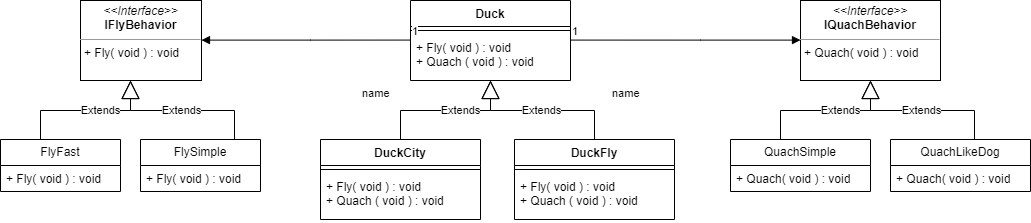

The diagram above was exported from draw.io. Its source (the exported page's mxGraphModel, read from the mxfile embedded in the PNG):
<mxGraphModel dx="1646" dy="432" grid="1" gridSize="10" guides="1" tooltips="1" connect="1" arrows="1" fold="1" page="1" pageScale="1" pageWidth="827" pageHeight="1169" math="0" shadow="0">
  <root>
    <mxCell id="0" />
    <mxCell id="1" parent="0" />
    <mxCell id="krgVmcUk4yz60PpFKloU-2" value="Duck" style="swimlane;fontStyle=1;align=center;verticalAlign=top;childLayout=stackLayout;horizontal=1;startSize=26;horizontalStack=0;resizeParent=1;resizeParentMax=0;resizeLast=0;collapsible=1;marginBottom=0;whiteSpace=wrap;html=1;" vertex="1" parent="1">
      <mxGeometry x="310" y="130" width="160" height="80" as="geometry" />
    </mxCell>
    <mxCell id="krgVmcUk4yz60PpFKloU-4" value="" style="line;strokeWidth=1;fillColor=none;align=left;verticalAlign=middle;spacingTop=-1;spacingLeft=3;spacingRight=3;rotatable=0;labelPosition=right;points=[];portConstraint=eastwest;strokeColor=inherit;" vertex="1" parent="krgVmcUk4yz60PpFKloU-2">
      <mxGeometry y="26" width="160" height="8" as="geometry" />
    </mxCell>
    <mxCell id="krgVmcUk4yz60PpFKloU-5" value="+ Fly( void ) : void&lt;br&gt;+ Quach ( void ) : void" style="text;strokeColor=none;fillColor=none;align=left;verticalAlign=top;spacingLeft=4;spacingRight=4;overflow=hidden;rotatable=0;points=[[0,0.5],[1,0.5]];portConstraint=eastwest;whiteSpace=wrap;html=1;" vertex="1" parent="krgVmcUk4yz60PpFKloU-2">
      <mxGeometry y="34" width="160" height="46" as="geometry" />
    </mxCell>
    <mxCell id="krgVmcUk4yz60PpFKloU-11" value="&lt;p style=&quot;margin:0px;margin-top:4px;text-align:center;&quot;&gt;&lt;i&gt;&amp;lt;&amp;lt;Interface&amp;gt;&amp;gt;&lt;/i&gt;&lt;br&gt;&lt;b&gt;IFlyBehavior&lt;/b&gt;&lt;/p&gt;&lt;hr size=&quot;1&quot;&gt;&lt;p style=&quot;margin:0px;margin-left:4px;&quot;&gt;+ Fly( void ) : void&lt;/p&gt;" style="verticalAlign=top;align=left;overflow=fill;fontSize=12;fontFamily=Helvetica;html=1;whiteSpace=wrap;" vertex="1" parent="1">
      <mxGeometry x="-20" y="130" width="121" height="80" as="geometry" />
    </mxCell>
    <mxCell id="krgVmcUk4yz60PpFKloU-12" value="&lt;p style=&quot;margin:0px;margin-top:4px;text-align:center;&quot;&gt;&lt;i&gt;&amp;lt;&amp;lt;Interface&amp;gt;&amp;gt;&lt;/i&gt;&lt;br&gt;&lt;b&gt;IQuachBehavior&lt;/b&gt;&lt;/p&gt;&lt;hr size=&quot;1&quot;&gt;&lt;p style=&quot;margin:0px;margin-left:4px;&quot;&gt;+ Quach( void ) : void&lt;/p&gt;" style="verticalAlign=top;align=left;overflow=fill;fontSize=12;fontFamily=Helvetica;html=1;whiteSpace=wrap;" vertex="1" parent="1">
      <mxGeometry x="700" y="130" width="140" height="80" as="geometry" />
    </mxCell>
    <mxCell id="krgVmcUk4yz60PpFKloU-15" value="FlySimple" style="swimlane;fontStyle=0;childLayout=stackLayout;horizontal=1;startSize=26;fillColor=none;horizontalStack=0;resizeParent=1;resizeParentMax=0;resizeLast=0;collapsible=1;marginBottom=0;whiteSpace=wrap;html=1;" vertex="1" parent="1">
      <mxGeometry x="40" y="269" width="120" height="52" as="geometry" />
    </mxCell>
    <mxCell id="krgVmcUk4yz60PpFKloU-16" value="+ Fly( void ) : void" style="text;strokeColor=none;fillColor=none;align=left;verticalAlign=top;spacingLeft=4;spacingRight=4;overflow=hidden;rotatable=0;points=[[0,0.5],[1,0.5]];portConstraint=eastwest;whiteSpace=wrap;html=1;" vertex="1" parent="krgVmcUk4yz60PpFKloU-15">
      <mxGeometry y="26" width="120" height="26" as="geometry" />
    </mxCell>
    <mxCell id="krgVmcUk4yz60PpFKloU-19" value="FlyFast" style="swimlane;fontStyle=0;childLayout=stackLayout;horizontal=1;startSize=26;fillColor=none;horizontalStack=0;resizeParent=1;resizeParentMax=0;resizeLast=0;collapsible=1;marginBottom=0;whiteSpace=wrap;html=1;" vertex="1" parent="1">
      <mxGeometry x="-100" y="269" width="120" height="52" as="geometry" />
    </mxCell>
    <mxCell id="krgVmcUk4yz60PpFKloU-20" value="+ Fly( void ) : void" style="text;strokeColor=none;fillColor=none;align=left;verticalAlign=top;spacingLeft=4;spacingRight=4;overflow=hidden;rotatable=0;points=[[0,0.5],[1,0.5]];portConstraint=eastwest;whiteSpace=wrap;html=1;" vertex="1" parent="krgVmcUk4yz60PpFKloU-19">
      <mxGeometry y="26" width="120" height="26" as="geometry" />
    </mxCell>
    <mxCell id="krgVmcUk4yz60PpFKloU-25" value="QuachSimple" style="swimlane;fontStyle=0;childLayout=stackLayout;horizontal=1;startSize=26;fillColor=none;horizontalStack=0;resizeParent=1;resizeParentMax=0;resizeLast=0;collapsible=1;marginBottom=0;whiteSpace=wrap;html=1;" vertex="1" parent="1">
      <mxGeometry x="630" y="269" width="140" height="52" as="geometry" />
    </mxCell>
    <mxCell id="krgVmcUk4yz60PpFKloU-26" value="+ Quach( void ) : void" style="text;strokeColor=none;fillColor=none;align=left;verticalAlign=top;spacingLeft=4;spacingRight=4;overflow=hidden;rotatable=0;points=[[0,0.5],[1,0.5]];portConstraint=eastwest;whiteSpace=wrap;html=1;" vertex="1" parent="krgVmcUk4yz60PpFKloU-25">
      <mxGeometry y="26" width="140" height="26" as="geometry" />
    </mxCell>
    <mxCell id="krgVmcUk4yz60PpFKloU-28" value="QuachLikeDog" style="swimlane;fontStyle=0;childLayout=stackLayout;horizontal=1;startSize=26;fillColor=none;horizontalStack=0;resizeParent=1;resizeParentMax=0;resizeLast=0;collapsible=1;marginBottom=0;whiteSpace=wrap;html=1;" vertex="1" parent="1">
      <mxGeometry x="790" y="269" width="140" height="52" as="geometry" />
    </mxCell>
    <mxCell id="krgVmcUk4yz60PpFKloU-29" value="+ Quach( void ) : void" style="text;strokeColor=none;fillColor=none;align=left;verticalAlign=top;spacingLeft=4;spacingRight=4;overflow=hidden;rotatable=0;points=[[0,0.5],[1,0.5]];portConstraint=eastwest;whiteSpace=wrap;html=1;" vertex="1" parent="krgVmcUk4yz60PpFKloU-28">
      <mxGeometry y="26" width="140" height="26" as="geometry" />
    </mxCell>
    <mxCell id="krgVmcUk4yz60PpFKloU-30" value="DuckCity" style="swimlane;fontStyle=1;align=center;verticalAlign=top;childLayout=stackLayout;horizontal=1;startSize=26;horizontalStack=0;resizeParent=1;resizeParentMax=0;resizeLast=0;collapsible=1;marginBottom=0;whiteSpace=wrap;html=1;" vertex="1" parent="1">
      <mxGeometry x="220" y="269" width="160" height="80" as="geometry" />
    </mxCell>
    <mxCell id="krgVmcUk4yz60PpFKloU-31" value="" style="line;strokeWidth=1;fillColor=none;align=left;verticalAlign=middle;spacingTop=-1;spacingLeft=3;spacingRight=3;rotatable=0;labelPosition=right;points=[];portConstraint=eastwest;strokeColor=inherit;" vertex="1" parent="krgVmcUk4yz60PpFKloU-30">
      <mxGeometry y="26" width="160" height="8" as="geometry" />
    </mxCell>
    <mxCell id="krgVmcUk4yz60PpFKloU-32" value="+ Fly( void ) : void&lt;br&gt;+ Quach ( void ) : void" style="text;strokeColor=none;fillColor=none;align=left;verticalAlign=top;spacingLeft=4;spacingRight=4;overflow=hidden;rotatable=0;points=[[0,0.5],[1,0.5]];portConstraint=eastwest;whiteSpace=wrap;html=1;" vertex="1" parent="krgVmcUk4yz60PpFKloU-30">
      <mxGeometry y="34" width="160" height="46" as="geometry" />
    </mxCell>
    <mxCell id="krgVmcUk4yz60PpFKloU-33" value="DuckFly" style="swimlane;fontStyle=1;align=center;verticalAlign=top;childLayout=stackLayout;horizontal=1;startSize=26;horizontalStack=0;resizeParent=1;resizeParentMax=0;resizeLast=0;collapsible=1;marginBottom=0;whiteSpace=wrap;html=1;" vertex="1" parent="1">
      <mxGeometry x="414" y="269" width="160" height="80" as="geometry" />
    </mxCell>
    <mxCell id="krgVmcUk4yz60PpFKloU-34" value="" style="line;strokeWidth=1;fillColor=none;align=left;verticalAlign=middle;spacingTop=-1;spacingLeft=3;spacingRight=3;rotatable=0;labelPosition=right;points=[];portConstraint=eastwest;strokeColor=inherit;" vertex="1" parent="krgVmcUk4yz60PpFKloU-33">
      <mxGeometry y="26" width="160" height="8" as="geometry" />
    </mxCell>
    <mxCell id="krgVmcUk4yz60PpFKloU-35" value="+ Fly( void ) : void&lt;br&gt;+ Quach ( void ) : void" style="text;strokeColor=none;fillColor=none;align=left;verticalAlign=top;spacingLeft=4;spacingRight=4;overflow=hidden;rotatable=0;points=[[0,0.5],[1,0.5]];portConstraint=eastwest;whiteSpace=wrap;html=1;" vertex="1" parent="krgVmcUk4yz60PpFKloU-33">
      <mxGeometry y="34" width="160" height="46" as="geometry" />
    </mxCell>
    <mxCell id="krgVmcUk4yz60PpFKloU-36" value="name" style="endArrow=block;endFill=1;html=1;edgeStyle=orthogonalEdgeStyle;align=left;verticalAlign=top;rounded=0;exitX=0;exitY=0.121;exitDx=0;exitDy=0;exitPerimeter=0;" edge="1" parent="1" source="krgVmcUk4yz60PpFKloU-5" target="krgVmcUk4yz60PpFKloU-11">
      <mxGeometry x="-0.5214" y="40" relative="1" as="geometry">
        <mxPoint x="291" y="169.58" as="sourcePoint" />
        <mxPoint x="190" y="180" as="targetPoint" />
        <Array as="points">
          <mxPoint x="210" y="170" />
          <mxPoint x="210" y="170" />
        </Array>
        <mxPoint as="offset" />
      </mxGeometry>
    </mxCell>
    <mxCell id="krgVmcUk4yz60PpFKloU-37" value="1" style="edgeLabel;resizable=0;html=1;align=left;verticalAlign=bottom;" connectable="0" vertex="1" parent="krgVmcUk4yz60PpFKloU-36">
      <mxGeometry x="-1" relative="1" as="geometry" />
    </mxCell>
    <mxCell id="krgVmcUk4yz60PpFKloU-38" value="name" style="endArrow=block;endFill=1;html=1;edgeStyle=orthogonalEdgeStyle;align=left;verticalAlign=top;rounded=0;" edge="1" parent="1" target="krgVmcUk4yz60PpFKloU-12">
      <mxGeometry x="-0.6521" y="-40" relative="1" as="geometry">
        <mxPoint x="470" y="169.57999999999998" as="sourcePoint" />
        <mxPoint x="630" y="169.57999999999998" as="targetPoint" />
        <Array as="points">
          <mxPoint x="600" y="170" />
          <mxPoint x="600" y="170" />
        </Array>
        <mxPoint as="offset" />
      </mxGeometry>
    </mxCell>
    <mxCell id="krgVmcUk4yz60PpFKloU-39" value="1" style="edgeLabel;resizable=0;html=1;align=left;verticalAlign=bottom;" connectable="0" vertex="1" parent="krgVmcUk4yz60PpFKloU-38">
      <mxGeometry x="-1" relative="1" as="geometry" />
    </mxCell>
    <mxCell id="krgVmcUk4yz60PpFKloU-40" value="Extends" style="endArrow=block;endSize=16;endFill=0;html=1;rounded=0;exitX=0.5;exitY=0;exitDx=0;exitDy=0;" edge="1" parent="1" source="krgVmcUk4yz60PpFKloU-30" target="krgVmcUk4yz60PpFKloU-5">
      <mxGeometry x="0.1946" width="160" relative="1" as="geometry">
        <mxPoint x="280" y="240" as="sourcePoint" />
        <mxPoint x="440" y="240" as="targetPoint" />
        <Array as="points">
          <mxPoint x="300" y="240" />
          <mxPoint x="390" y="240" />
        </Array>
        <mxPoint as="offset" />
      </mxGeometry>
    </mxCell>
    <mxCell id="krgVmcUk4yz60PpFKloU-41" value="Extends" style="endArrow=block;endSize=16;endFill=0;html=1;rounded=0;exitX=0.5;exitY=0;exitDx=0;exitDy=0;" edge="1" parent="1" source="krgVmcUk4yz60PpFKloU-33">
      <mxGeometry width="160" relative="1" as="geometry">
        <mxPoint x="414" y="269" as="sourcePoint" />
        <mxPoint x="390" y="210" as="targetPoint" />
        <Array as="points">
          <mxPoint x="494" y="240" />
          <mxPoint x="390" y="240" />
        </Array>
      </mxGeometry>
    </mxCell>
    <mxCell id="krgVmcUk4yz60PpFKloU-44" value="Extends" style="endArrow=block;endSize=16;endFill=0;html=1;rounded=0;exitX=0.5;exitY=0;exitDx=0;exitDy=0;" edge="1" parent="1">
      <mxGeometry x="0.1946" width="160" relative="1" as="geometry">
        <mxPoint x="680" y="269" as="sourcePoint" />
        <mxPoint x="770" y="210" as="targetPoint" />
        <Array as="points">
          <mxPoint x="680" y="240" />
          <mxPoint x="770" y="240" />
        </Array>
        <mxPoint as="offset" />
      </mxGeometry>
    </mxCell>
    <mxCell id="krgVmcUk4yz60PpFKloU-45" value="Extends" style="endArrow=block;endSize=16;endFill=0;html=1;rounded=0;exitX=0.5;exitY=0;exitDx=0;exitDy=0;" edge="1" parent="1">
      <mxGeometry width="160" relative="1" as="geometry">
        <mxPoint x="874" y="269" as="sourcePoint" />
        <mxPoint x="770" y="210" as="targetPoint" />
        <Array as="points">
          <mxPoint x="874" y="240" />
          <mxPoint x="770" y="240" />
        </Array>
      </mxGeometry>
    </mxCell>
    <mxCell id="krgVmcUk4yz60PpFKloU-48" value="Extends" style="endArrow=block;endSize=16;endFill=0;html=1;rounded=0;exitX=0.5;exitY=0;exitDx=0;exitDy=0;" edge="1" parent="1">
      <mxGeometry x="0.1946" width="160" relative="1" as="geometry">
        <mxPoint x="-60" y="269" as="sourcePoint" />
        <mxPoint x="30" y="210" as="targetPoint" />
        <Array as="points">
          <mxPoint x="-60" y="240" />
          <mxPoint x="30" y="240" />
        </Array>
        <mxPoint as="offset" />
      </mxGeometry>
    </mxCell>
    <mxCell id="krgVmcUk4yz60PpFKloU-49" value="Extends" style="endArrow=block;endSize=16;endFill=0;html=1;rounded=0;exitX=0.5;exitY=0;exitDx=0;exitDy=0;" edge="1" parent="1">
      <mxGeometry width="160" relative="1" as="geometry">
        <mxPoint x="134" y="269" as="sourcePoint" />
        <mxPoint x="30" y="210" as="targetPoint" />
        <Array as="points">
          <mxPoint x="134" y="240" />
          <mxPoint x="30" y="240" />
        </Array>
      </mxGeometry>
    </mxCell>
  </root>
</mxGraphModel>